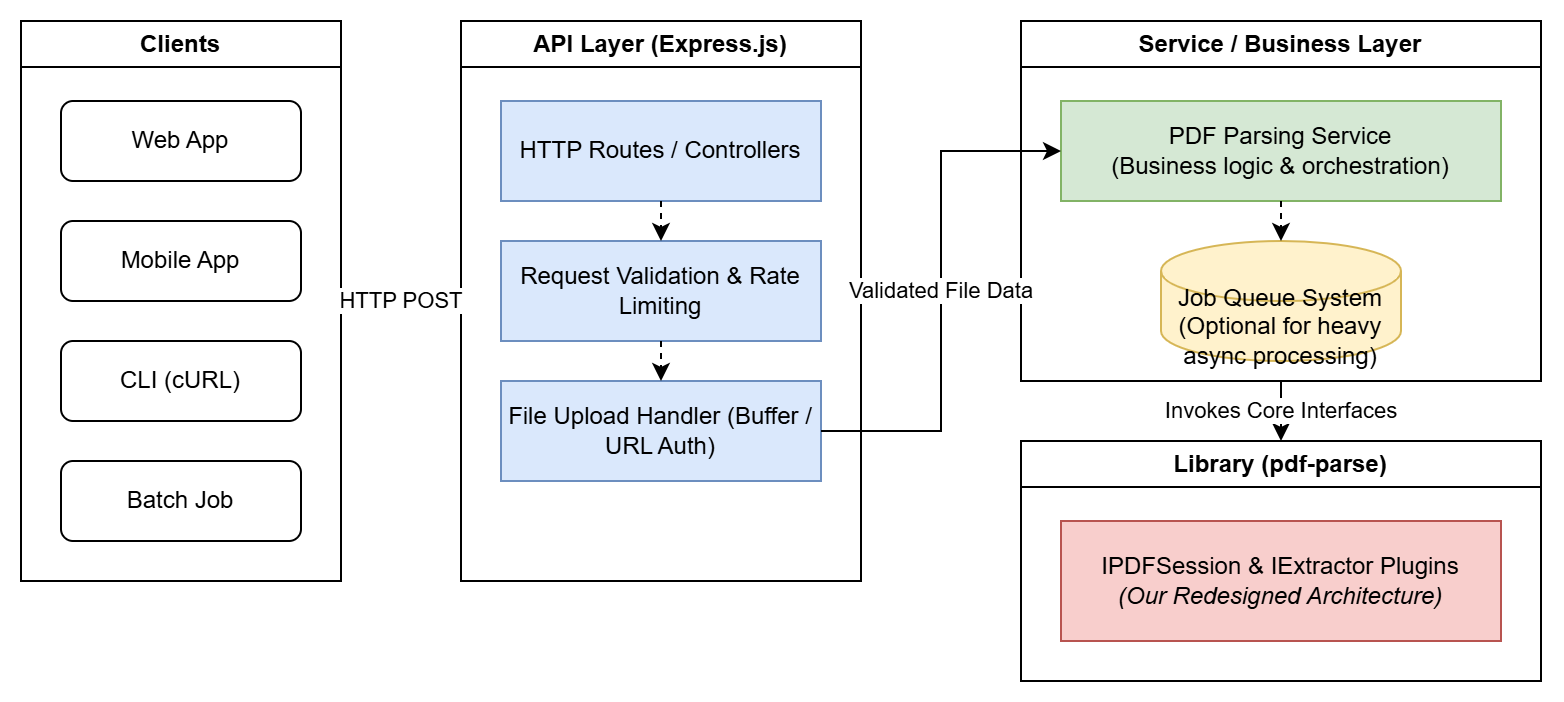

The diagram above was exported from draw.io. Its source (the exported page's mxGraphModel, read from the mxfile embedded in the PNG):
<mxGraphModel dx="1281" dy="564" grid="1" gridSize="10" guides="1" tooltips="1" connect="1" arrows="1" fold="1" page="1" pageScale="1" pageWidth="850" pageHeight="1100" math="0" shadow="0">
  <root>
    <mxCell id="0" />
    <mxCell id="1" parent="0" />
    <mxCell id="fHQlOGduwoza7QuIqx_N-6" parent="1" style="swimlane;whiteSpace=wrap;html=1;startSize=23;" value="Clients" vertex="1">
      <mxGeometry height="280" width="160" x="40" y="80" as="geometry" />
    </mxCell>
    <mxCell id="fHQlOGduwoza7QuIqx_N-7" parent="fHQlOGduwoza7QuIqx_N-6" style="rounded=1;whiteSpace=wrap;html=1;" value="Web App" vertex="1">
      <mxGeometry height="40" width="120" x="20" y="40" as="geometry" />
    </mxCell>
    <mxCell id="fHQlOGduwoza7QuIqx_N-8" parent="fHQlOGduwoza7QuIqx_N-6" style="rounded=1;whiteSpace=wrap;html=1;" value="Mobile App" vertex="1">
      <mxGeometry height="40" width="120" x="20" y="100" as="geometry" />
    </mxCell>
    <mxCell id="fHQlOGduwoza7QuIqx_N-9" parent="fHQlOGduwoza7QuIqx_N-6" style="rounded=1;whiteSpace=wrap;html=1;" value="CLI (cURL)" vertex="1">
      <mxGeometry height="40" width="120" x="20" y="160" as="geometry" />
    </mxCell>
    <mxCell id="fHQlOGduwoza7QuIqx_N-10" parent="fHQlOGduwoza7QuIqx_N-6" style="rounded=1;whiteSpace=wrap;html=1;" value="Batch Job" vertex="1">
      <mxGeometry height="40" width="120" x="20" y="220" as="geometry" />
    </mxCell>
    <mxCell id="fHQlOGduwoza7QuIqx_N-11" parent="1" style="swimlane;whiteSpace=wrap;html=1;startSize=23;" value="API Layer (Express.js)" vertex="1">
      <mxGeometry height="280" width="200" x="260" y="80" as="geometry" />
    </mxCell>
    <mxCell id="fHQlOGduwoza7QuIqx_N-12" parent="fHQlOGduwoza7QuIqx_N-11" style="rounded=0;whiteSpace=wrap;html=1;fillColor=#dae8fc;strokeColor=#6c8ebf;" value="HTTP Routes / Controllers" vertex="1">
      <mxGeometry height="50" width="160" x="20" y="40" as="geometry" />
    </mxCell>
    <mxCell id="fHQlOGduwoza7QuIqx_N-13" parent="fHQlOGduwoza7QuIqx_N-11" style="rounded=0;whiteSpace=wrap;html=1;fillColor=#dae8fc;strokeColor=#6c8ebf;" value="Request Validation &amp; Rate Limiting" vertex="1">
      <mxGeometry height="50" width="160" x="20" y="110" as="geometry" />
    </mxCell>
    <mxCell id="fHQlOGduwoza7QuIqx_N-14" parent="fHQlOGduwoza7QuIqx_N-11" style="rounded=0;whiteSpace=wrap;html=1;fillColor=#dae8fc;strokeColor=#6c8ebf;" value="File Upload Handler (Buffer / URL Auth)" vertex="1">
      <mxGeometry height="50" width="160" x="20" y="180" as="geometry" />
    </mxCell>
    <mxCell id="fHQlOGduwoza7QuIqx_N-15" edge="1" parent="fHQlOGduwoza7QuIqx_N-11" source="fHQlOGduwoza7QuIqx_N-12" style="edgeStyle=orthogonalEdgeStyle;rounded=0;orthogonalLoop=1;jettySize=auto;html=1;exitX=0.5;exitY=1;exitDx=0;exitDy=0;entryX=0.5;entryY=0;entryDx=0;entryDy=0;dashed=1;" target="fHQlOGduwoza7QuIqx_N-13">
      <mxGeometry relative="1" as="geometry" />
    </mxCell>
    <mxCell id="fHQlOGduwoza7QuIqx_N-16" edge="1" parent="fHQlOGduwoza7QuIqx_N-11" source="fHQlOGduwoza7QuIqx_N-13" style="edgeStyle=orthogonalEdgeStyle;rounded=0;orthogonalLoop=1;jettySize=auto;html=1;exitX=0.5;exitY=1;exitDx=0;exitDy=0;entryX=0.5;entryY=0;entryDx=0;entryDy=0;dashed=1;" target="fHQlOGduwoza7QuIqx_N-14">
      <mxGeometry relative="1" as="geometry" />
    </mxCell>
    <mxCell id="fHQlOGduwoza7QuIqx_N-17" parent="1" style="swimlane;whiteSpace=wrap;html=1;startSize=23;" value="Service / Business Layer" vertex="1">
      <mxGeometry height="180" width="260" x="540" y="80" as="geometry" />
    </mxCell>
    <mxCell id="fHQlOGduwoza7QuIqx_N-18" parent="fHQlOGduwoza7QuIqx_N-17" style="rounded=0;whiteSpace=wrap;html=1;fillColor=#d5e8d4;strokeColor=#82b366;" value="PDF Parsing Service&lt;br&gt;(Business logic &amp; orchestration)" vertex="1">
      <mxGeometry height="50" width="220" x="20" y="40" as="geometry" />
    </mxCell>
    <mxCell id="fHQlOGduwoza7QuIqx_N-19" parent="fHQlOGduwoza7QuIqx_N-17" style="shape=cylinder3;whiteSpace=wrap;html=1;boundedLbl=1;backgroundOutline=1;size=15;fillColor=#fff2cc;strokeColor=#d6b656;" value="Job Queue System&lt;br&gt;(Optional for heavy async processing)" vertex="1">
      <mxGeometry height="60" width="120" x="70" y="110" as="geometry" />
    </mxCell>
    <mxCell id="fHQlOGduwoza7QuIqx_N-20" edge="1" parent="fHQlOGduwoza7QuIqx_N-17" source="fHQlOGduwoza7QuIqx_N-18" style="edgeStyle=orthogonalEdgeStyle;rounded=0;orthogonalLoop=1;jettySize=auto;html=1;exitX=0.5;exitY=1;exitDx=0;exitDy=0;entryX=0.5;entryY=0;entryDx=0;entryDy=0;entryPerimeter=0;dashed=1;" target="fHQlOGduwoza7QuIqx_N-19">
      <mxGeometry relative="1" as="geometry" />
    </mxCell>
    <mxCell id="fHQlOGduwoza7QuIqx_N-21" parent="1" style="swimlane;whiteSpace=wrap;html=1;startSize=23;" value="Library (pdf-parse)" vertex="1">
      <mxGeometry height="120" width="260" x="540" y="290" as="geometry" />
    </mxCell>
    <mxCell id="fHQlOGduwoza7QuIqx_N-22" parent="fHQlOGduwoza7QuIqx_N-21" style="rounded=0;whiteSpace=wrap;html=1;fillColor=#f8cecc;strokeColor=#b85450;" value="IPDFSession &amp; IExtractor Plugins&lt;br&gt;&lt;i&gt;(Our Redesigned Architecture)&lt;/i&gt;" vertex="1">
      <mxGeometry height="60" width="220" x="20" y="40" as="geometry" />
    </mxCell>
    <mxCell id="fHQlOGduwoza7QuIqx_N-23" edge="1" parent="1" source="fHQlOGduwoza7QuIqx_N-6" style="edgeStyle=orthogonalEdgeStyle;rounded=0;orthogonalLoop=1;jettySize=auto;html=1;exitX=1;exitY=0.5;exitDx=0;exitDy=0;entryX=0;entryY=0.5;entryDx=0;entryDy=0;" target="fHQlOGduwoza7QuIqx_N-11" value="HTTP POST">
      <mxGeometry relative="1" as="geometry" />
    </mxCell>
    <mxCell id="fHQlOGduwoza7QuIqx_N-24" edge="1" parent="1" source="fHQlOGduwoza7QuIqx_N-14" style="edgeStyle=orthogonalEdgeStyle;rounded=0;orthogonalLoop=1;jettySize=auto;html=1;exitX=1;exitY=0.5;exitDx=0;exitDy=0;entryX=0;entryY=0.5;entryDx=0;entryDy=0;" target="fHQlOGduwoza7QuIqx_N-18" value="Validated File Data">
      <mxGeometry relative="1" as="geometry" />
    </mxCell>
    <mxCell id="fHQlOGduwoza7QuIqx_N-25" edge="1" parent="1" source="fHQlOGduwoza7QuIqx_N-17" style="edgeStyle=orthogonalEdgeStyle;rounded=0;orthogonalLoop=1;jettySize=auto;html=1;exitX=0.5;exitY=1;exitDx=0;exitDy=0;entryX=0.5;entryY=0;entryDx=0;entryDy=0;" target="fHQlOGduwoza7QuIqx_N-21" value="Invokes Core Interfaces">
      <mxGeometry relative="1" as="geometry" />
    </mxCell>
  </root>
</mxGraphModel>